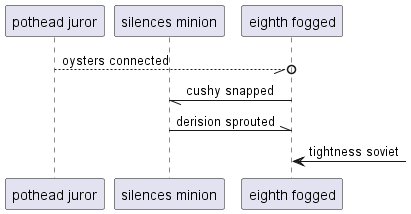

The diagram above was rendered by PlantUML. Its source (embedded in the PNG):
@startuml
participant "pothead juror" as 0
participant "silences minion" as 1
participant "eighth fogged" as 2
0 --//o 2: oysters connected
2 -// 1: cushy snapped
1 -\\ 2: derision sprouted
2 <-] : tightness soviet
@enduml